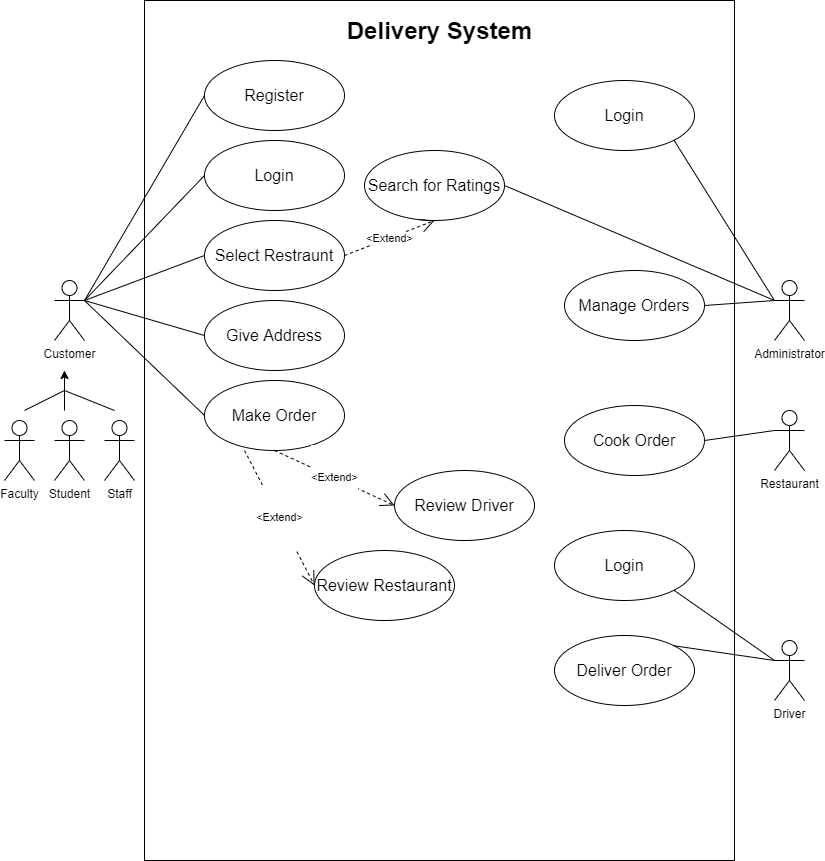

The diagram above was exported from draw.io. Its source (the exported page's mxGraphModel, read from the mxfile embedded in the PNG):
<mxGraphModel dx="1422" dy="774" grid="1" gridSize="10" guides="1" tooltips="1" connect="1" arrows="1" fold="1" page="1" pageScale="1" pageWidth="850" pageHeight="1100" math="0" shadow="0">
  <root>
    <mxCell id="0" />
    <mxCell id="1" parent="0" />
    <mxCell id="yr7_aZbb6tPo32U4P15I-1" value="" style="rounded=0;whiteSpace=wrap;html=1;" parent="1" vertex="1">
      <mxGeometry x="160" y="20" width="590" height="860" as="geometry" />
    </mxCell>
    <mxCell id="yr7_aZbb6tPo32U4P15I-2" value="Delivery System" style="text;strokeColor=none;fillColor=none;html=1;fontSize=24;fontStyle=1;verticalAlign=middle;align=center;" parent="1" vertex="1">
      <mxGeometry x="405" y="30" width="100" height="40" as="geometry" />
    </mxCell>
    <mxCell id="yr7_aZbb6tPo32U4P15I-3" value="Customer" style="shape=umlActor;verticalLabelPosition=bottom;verticalAlign=top;html=1;" parent="1" vertex="1">
      <mxGeometry x="70" y="300" width="30" height="60" as="geometry" />
    </mxCell>
    <mxCell id="yr7_aZbb6tPo32U4P15I-9" value="&lt;span style=&quot;font-size: 16px&quot;&gt;Make Order&lt;/span&gt;" style="ellipse;whiteSpace=wrap;html=1;" parent="1" vertex="1">
      <mxGeometry x="220" y="400" width="140" height="70" as="geometry" />
    </mxCell>
    <mxCell id="yr7_aZbb6tPo32U4P15I-10" value="&lt;font style=&quot;font-size: 16px&quot;&gt;Review Driver&lt;/font&gt;" style="ellipse;whiteSpace=wrap;html=1;" parent="1" vertex="1">
      <mxGeometry x="410" y="490" width="140" height="70" as="geometry" />
    </mxCell>
    <mxCell id="yr7_aZbb6tPo32U4P15I-11" value="&lt;span style=&quot;font-size: 16px&quot;&gt;Login&lt;/span&gt;" style="ellipse;whiteSpace=wrap;html=1;" parent="1" vertex="1">
      <mxGeometry x="220" y="160" width="140" height="70" as="geometry" />
    </mxCell>
    <mxCell id="yr7_aZbb6tPo32U4P15I-12" value="&lt;span style=&quot;font-size: 16px&quot;&gt;Register&lt;/span&gt;" style="ellipse;whiteSpace=wrap;html=1;" parent="1" vertex="1">
      <mxGeometry x="220" y="80" width="140" height="70" as="geometry" />
    </mxCell>
    <mxCell id="yr7_aZbb6tPo32U4P15I-13" value="&lt;span style=&quot;font-size: 16px&quot;&gt;Select Restraunt&lt;/span&gt;" style="ellipse;whiteSpace=wrap;html=1;" parent="1" vertex="1">
      <mxGeometry x="220" y="240" width="140" height="70" as="geometry" />
    </mxCell>
    <mxCell id="yr7_aZbb6tPo32U4P15I-14" value="&lt;span style=&quot;font-size: 16px&quot;&gt;Give Address&lt;/span&gt;" style="ellipse;whiteSpace=wrap;html=1;" parent="1" vertex="1">
      <mxGeometry x="220" y="320" width="140" height="70" as="geometry" />
    </mxCell>
    <mxCell id="yr7_aZbb6tPo32U4P15I-15" value="Student" style="shape=umlActor;verticalLabelPosition=bottom;verticalAlign=top;html=1;" parent="1" vertex="1">
      <mxGeometry x="70" y="440" width="30" height="60" as="geometry" />
    </mxCell>
    <mxCell id="yr7_aZbb6tPo32U4P15I-16" value="Staff" style="shape=umlActor;verticalLabelPosition=bottom;verticalAlign=top;html=1;" parent="1" vertex="1">
      <mxGeometry x="120" y="440" width="30" height="60" as="geometry" />
    </mxCell>
    <mxCell id="yr7_aZbb6tPo32U4P15I-17" value="Faculty" style="shape=umlActor;verticalLabelPosition=bottom;verticalAlign=top;html=1;" parent="1" vertex="1">
      <mxGeometry x="20" y="440" width="30" height="60" as="geometry" />
    </mxCell>
    <mxCell id="yr7_aZbb6tPo32U4P15I-19" value="" style="endArrow=classic;html=1;" parent="1" edge="1">
      <mxGeometry width="50" height="50" relative="1" as="geometry">
        <mxPoint x="80" y="430" as="sourcePoint" />
        <mxPoint x="80" y="390" as="targetPoint" />
      </mxGeometry>
    </mxCell>
    <mxCell id="yr7_aZbb6tPo32U4P15I-20" value="" style="endArrow=none;html=1;" parent="1" edge="1">
      <mxGeometry width="50" height="50" relative="1" as="geometry">
        <mxPoint x="40" y="430" as="sourcePoint" />
        <mxPoint x="80" y="410" as="targetPoint" />
      </mxGeometry>
    </mxCell>
    <mxCell id="yr7_aZbb6tPo32U4P15I-21" value="" style="endArrow=none;html=1;" parent="1" edge="1">
      <mxGeometry width="50" height="50" relative="1" as="geometry">
        <mxPoint x="130" y="430" as="sourcePoint" />
        <mxPoint x="80" y="410" as="targetPoint" />
      </mxGeometry>
    </mxCell>
    <mxCell id="yr7_aZbb6tPo32U4P15I-22" value="" style="endArrow=none;html=1;exitX=1;exitY=0.3333333333333333;exitDx=0;exitDy=0;exitPerimeter=0;entryX=0;entryY=0.5;entryDx=0;entryDy=0;" parent="1" source="yr7_aZbb6tPo32U4P15I-3" target="yr7_aZbb6tPo32U4P15I-11" edge="1">
      <mxGeometry width="50" height="50" relative="1" as="geometry">
        <mxPoint x="220" y="350" as="sourcePoint" />
        <mxPoint x="270" y="300" as="targetPoint" />
      </mxGeometry>
    </mxCell>
    <mxCell id="yr7_aZbb6tPo32U4P15I-23" value="" style="endArrow=none;html=1;entryX=0;entryY=0.5;entryDx=0;entryDy=0;" parent="1" target="yr7_aZbb6tPo32U4P15I-12" edge="1">
      <mxGeometry width="50" height="50" relative="1" as="geometry">
        <mxPoint x="100" y="320" as="sourcePoint" />
        <mxPoint x="230" y="125" as="targetPoint" />
      </mxGeometry>
    </mxCell>
    <mxCell id="yr7_aZbb6tPo32U4P15I-24" value="" style="endArrow=none;html=1;entryX=0;entryY=0.5;entryDx=0;entryDy=0;exitX=1;exitY=0.3333333333333333;exitDx=0;exitDy=0;exitPerimeter=0;" parent="1" source="yr7_aZbb6tPo32U4P15I-3" target="yr7_aZbb6tPo32U4P15I-13" edge="1">
      <mxGeometry width="50" height="50" relative="1" as="geometry">
        <mxPoint x="130" y="420" as="sourcePoint" />
        <mxPoint x="240" y="135" as="targetPoint" />
      </mxGeometry>
    </mxCell>
    <mxCell id="yr7_aZbb6tPo32U4P15I-25" value="" style="endArrow=none;html=1;exitX=1;exitY=0.3333333333333333;exitDx=0;exitDy=0;exitPerimeter=0;entryX=0;entryY=0.5;entryDx=0;entryDy=0;" parent="1" source="yr7_aZbb6tPo32U4P15I-3" target="yr7_aZbb6tPo32U4P15I-14" edge="1">
      <mxGeometry width="50" height="50" relative="1" as="geometry">
        <mxPoint x="130" y="350" as="sourcePoint" />
        <mxPoint x="250" y="145" as="targetPoint" />
      </mxGeometry>
    </mxCell>
    <mxCell id="yr7_aZbb6tPo32U4P15I-26" value="" style="endArrow=none;html=1;exitX=1;exitY=0.3333333333333333;exitDx=0;exitDy=0;exitPerimeter=0;entryX=0;entryY=0.5;entryDx=0;entryDy=0;" parent="1" source="yr7_aZbb6tPo32U4P15I-3" target="yr7_aZbb6tPo32U4P15I-9" edge="1">
      <mxGeometry width="50" height="50" relative="1" as="geometry">
        <mxPoint x="140" y="360" as="sourcePoint" />
        <mxPoint x="260" y="155" as="targetPoint" />
      </mxGeometry>
    </mxCell>
    <mxCell id="yr7_aZbb6tPo32U4P15I-31" value="Administrator" style="shape=umlActor;verticalLabelPosition=bottom;verticalAlign=top;html=1;" parent="1" vertex="1">
      <mxGeometry x="790" y="300" width="30" height="60" as="geometry" />
    </mxCell>
    <mxCell id="yr7_aZbb6tPo32U4P15I-32" value="&lt;span style=&quot;font-size: 16px&quot;&gt;Manage Orders&lt;/span&gt;" style="ellipse;whiteSpace=wrap;html=1;" parent="1" vertex="1">
      <mxGeometry x="580" y="290" width="140" height="70" as="geometry" />
    </mxCell>
    <mxCell id="yr7_aZbb6tPo32U4P15I-34" value="" style="endArrow=none;html=1;exitX=1;exitY=0.5;exitDx=0;exitDy=0;entryX=0;entryY=0.3333333333333333;entryDx=0;entryDy=0;entryPerimeter=0;" parent="1" source="yr7_aZbb6tPo32U4P15I-32" target="yr7_aZbb6tPo32U4P15I-31" edge="1">
      <mxGeometry width="50" height="50" relative="1" as="geometry">
        <mxPoint x="110" y="780" as="sourcePoint" />
        <mxPoint x="230" y="785" as="targetPoint" />
      </mxGeometry>
    </mxCell>
    <mxCell id="yr7_aZbb6tPo32U4P15I-35" value="&#10;&#10;&lt;span style=&quot;color: rgb(0, 0, 0); font-family: helvetica; font-size: 11px; font-style: normal; font-weight: 400; letter-spacing: normal; text-align: center; text-indent: 0px; text-transform: none; word-spacing: 0px; background-color: rgb(255, 255, 255); display: inline; float: none;&quot;&gt;&amp;lt;Extend&amp;gt;&lt;/span&gt;&#10;&#10;" style="endArrow=open;endSize=12;dashed=1;html=1;exitX=0.5;exitY=1;exitDx=0;exitDy=0;entryX=0;entryY=0.5;entryDx=0;entryDy=0;" parent="1" source="yr7_aZbb6tPo32U4P15I-9" target="yr7_aZbb6tPo32U4P15I-10" edge="1">
      <mxGeometry width="160" relative="1" as="geometry">
        <mxPoint x="230" y="520" as="sourcePoint" />
        <mxPoint x="390" y="520" as="targetPoint" />
      </mxGeometry>
    </mxCell>
    <mxCell id="yr7_aZbb6tPo32U4P15I-36" value="&lt;span style=&quot;font-size: 16px&quot;&gt;Search for Ratings&lt;/span&gt;" style="ellipse;whiteSpace=wrap;html=1;" parent="1" vertex="1">
      <mxGeometry x="380" y="170" width="140" height="70" as="geometry" />
    </mxCell>
    <mxCell id="yr7_aZbb6tPo32U4P15I-37" value="&amp;lt;Extend&amp;gt;" style="endArrow=open;endSize=12;dashed=1;html=1;exitX=1;exitY=0.5;exitDx=0;exitDy=0;entryX=0.5;entryY=1;entryDx=0;entryDy=0;" parent="1" source="yr7_aZbb6tPo32U4P15I-13" target="yr7_aZbb6tPo32U4P15I-36" edge="1">
      <mxGeometry width="160" relative="1" as="geometry">
        <mxPoint x="230" y="350" as="sourcePoint" />
        <mxPoint x="390" y="350" as="targetPoint" />
      </mxGeometry>
    </mxCell>
    <mxCell id="yr7_aZbb6tPo32U4P15I-38" value="&lt;font style=&quot;font-size: 16px&quot;&gt;Review Restaurant&lt;/font&gt;" style="ellipse;whiteSpace=wrap;html=1;" parent="1" vertex="1">
      <mxGeometry x="330" y="570" width="140" height="70" as="geometry" />
    </mxCell>
    <mxCell id="yr7_aZbb6tPo32U4P15I-39" value="&#10;&#10;&lt;span style=&quot;color: rgb(0, 0, 0); font-family: helvetica; font-size: 11px; font-style: normal; font-weight: 400; letter-spacing: normal; text-align: center; text-indent: 0px; text-transform: none; word-spacing: 0px; background-color: rgb(255, 255, 255); display: inline; float: none;&quot;&gt;&amp;lt;Extend&amp;gt;&lt;/span&gt;&#10;&#10;" style="endArrow=open;endSize=12;dashed=1;html=1;exitX=0.286;exitY=1;exitDx=0;exitDy=0;entryX=0;entryY=0.5;entryDx=0;entryDy=0;exitPerimeter=0;" parent="1" source="yr7_aZbb6tPo32U4P15I-9" target="yr7_aZbb6tPo32U4P15I-38" edge="1">
      <mxGeometry width="160" relative="1" as="geometry">
        <mxPoint x="300" y="480" as="sourcePoint" />
        <mxPoint x="405" y="495" as="targetPoint" />
      </mxGeometry>
    </mxCell>
    <mxCell id="yr7_aZbb6tPo32U4P15I-40" value="" style="endArrow=none;html=1;entryX=1;entryY=0.5;entryDx=0;entryDy=0;exitX=0;exitY=0.3333333333333333;exitDx=0;exitDy=0;exitPerimeter=0;" parent="1" source="yr7_aZbb6tPo32U4P15I-31" target="yr7_aZbb6tPo32U4P15I-36" edge="1">
      <mxGeometry width="50" height="50" relative="1" as="geometry">
        <mxPoint x="280" y="390" as="sourcePoint" />
        <mxPoint x="330" y="340" as="targetPoint" />
      </mxGeometry>
    </mxCell>
    <mxCell id="JktGJiaNOwFphAjj8iaw-1" value="Driver" style="shape=umlActor;verticalLabelPosition=bottom;verticalAlign=top;html=1;" parent="1" vertex="1">
      <mxGeometry x="790" y="660" width="30" height="60" as="geometry" />
    </mxCell>
    <mxCell id="JktGJiaNOwFphAjj8iaw-2" value="&lt;font style=&quot;font-size: 16px&quot;&gt;Deliver Order&lt;/font&gt;" style="ellipse;whiteSpace=wrap;html=1;" parent="1" vertex="1">
      <mxGeometry x="570" y="655" width="140" height="70" as="geometry" />
    </mxCell>
    <mxCell id="JktGJiaNOwFphAjj8iaw-3" value="" style="endArrow=none;html=1;entryX=0;entryY=0.3333333333333333;entryDx=0;entryDy=0;entryPerimeter=0;exitX=1;exitY=0;exitDx=0;exitDy=0;" parent="1" source="JktGJiaNOwFphAjj8iaw-2" target="JktGJiaNOwFphAjj8iaw-1" edge="1">
      <mxGeometry width="50" height="50" relative="1" as="geometry">
        <mxPoint x="400" y="720" as="sourcePoint" />
        <mxPoint x="450" y="670" as="targetPoint" />
      </mxGeometry>
    </mxCell>
    <mxCell id="JktGJiaNOwFphAjj8iaw-4" value="&lt;span style=&quot;font-size: 16px&quot;&gt;Login&lt;/span&gt;" style="ellipse;whiteSpace=wrap;html=1;" parent="1" vertex="1">
      <mxGeometry x="570" y="100" width="140" height="70" as="geometry" />
    </mxCell>
    <mxCell id="JktGJiaNOwFphAjj8iaw-5" value="" style="endArrow=none;html=1;entryX=1;entryY=1;entryDx=0;entryDy=0;" parent="1" target="JktGJiaNOwFphAjj8iaw-4" edge="1">
      <mxGeometry width="50" height="50" relative="1" as="geometry">
        <mxPoint x="790" y="320" as="sourcePoint" />
        <mxPoint x="545" y="255" as="targetPoint" />
      </mxGeometry>
    </mxCell>
    <mxCell id="7cWd5a1GQ9VRFbkKf9sa-1" value="&lt;span style=&quot;font-size: 16px&quot;&gt;Login&lt;/span&gt;" style="ellipse;whiteSpace=wrap;html=1;" parent="1" vertex="1">
      <mxGeometry x="570" y="550" width="140" height="70" as="geometry" />
    </mxCell>
    <mxCell id="7cWd5a1GQ9VRFbkKf9sa-2" value="" style="endArrow=none;html=1;exitX=1;exitY=1;exitDx=0;exitDy=0;" parent="1" source="7cWd5a1GQ9VRFbkKf9sa-1" edge="1">
      <mxGeometry width="50" height="50" relative="1" as="geometry">
        <mxPoint x="699.4974746830585" y="675.2512626584708" as="sourcePoint" />
        <mxPoint x="790" y="680" as="targetPoint" />
      </mxGeometry>
    </mxCell>
    <mxCell id="7cWd5a1GQ9VRFbkKf9sa-3" value="Restaurant" style="shape=umlActor;verticalLabelPosition=bottom;verticalAlign=top;html=1;" parent="1" vertex="1">
      <mxGeometry x="790" y="430" width="30" height="60" as="geometry" />
    </mxCell>
    <mxCell id="7cWd5a1GQ9VRFbkKf9sa-4" value="&lt;span style=&quot;font-size: 16px&quot;&gt;Cook Order&lt;/span&gt;" style="ellipse;whiteSpace=wrap;html=1;" parent="1" vertex="1">
      <mxGeometry x="580" y="425" width="140" height="70" as="geometry" />
    </mxCell>
    <mxCell id="7cWd5a1GQ9VRFbkKf9sa-5" value="" style="endArrow=none;html=1;exitX=1;exitY=0.5;exitDx=0;exitDy=0;entryX=0;entryY=0.3333333333333333;entryDx=0;entryDy=0;entryPerimeter=0;" parent="1" source="7cWd5a1GQ9VRFbkKf9sa-4" target="7cWd5a1GQ9VRFbkKf9sa-3" edge="1">
      <mxGeometry width="50" height="50" relative="1" as="geometry">
        <mxPoint x="699.4974746830585" y="619.7487373415292" as="sourcePoint" />
        <mxPoint x="800" y="690" as="targetPoint" />
      </mxGeometry>
    </mxCell>
  </root>
</mxGraphModel>